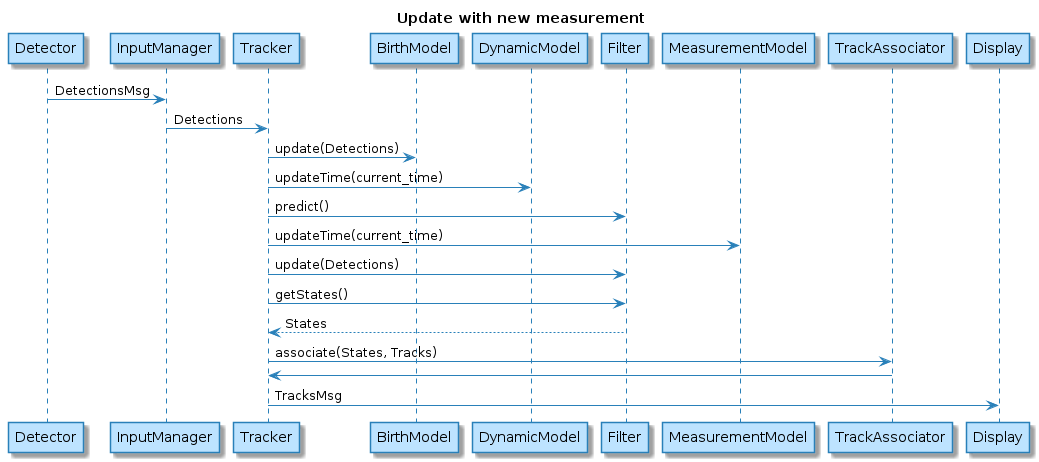

The diagram above was rendered by PlantUML. Its source (embedded in the PNG):
@startuml
skinparam backgroundColor white

skinparam note {
    BackgroundColor #F1FFFF
    BorderColor #2980B9
}

skinparam activity {
    BackgroundColor #BDE3FF
    ArrowColor #2980B9
    BorderColor #2980B9
    StartColor #227BC6
    EndColor #227BC6
    BarColor #227BC6
}

skinparam sequence {
    ArrowColor  #2980B9
    DividerBackgroundColor  #BDE3FF
    GroupBackgroundColor    #BDE3FF
    LifeLineBackgroundColor white
    LifeLineBorderColor #2980B9
    ParticipantBackgroundColor  #BDE3FF
    ParticipantBorderColor  #2980B9
    BoxLineColor    #2980B9
    BoxBackgroundColor  #DDDDDD
}

skinparam actorBackgroundColor #FEFECE
skinparam actorBorderColor    #A80036

skinparam usecaseArrowColor   #A80036
skinparam usecaseBackgroundColor  #FEFECE
skinparam usecaseBorderColor  #A80036

skinparam classArrowColor #A80036
skinparam classBackgroundColor    #FEFECE
skinparam classBorderColor    #A80036

skinparam objectArrowColor    #A80036
skinparam objectBackgroundColor   #FEFECE
skinparam objectBorderColor   #A80036

skinparam packageBackgroundColor  #FEFECE
skinparam packageBorderColor  #A80036

skinparam stereotypeCBackgroundColor  #ADD1B2
skinparam stereotypeABackgroundColor  #A9DCDF
skinparam stereotypeIBackgroundColor  #B4A7E5
skinparam stereotypeEBackgroundColor  #EB937F

skinparam componentArrowColor #A80036
skinparam componentBackgroundColor    #FEFECE
skinparam componentBorderColor    #A80036
skinparam componentInterfaceBackgroundColor   #FEFECE
skinparam componentInterfaceBorderColor   #A80036

skinparam stateBackgroundColor #BDE3FF
skinparam stateBorderColor #2980B9
skinparam stateArrowColor #2980B9
skinparam stateStartColor black
skinparam stateEndColor   black
title Update with new measurement

Detector -> InputManager: DetectionsMsg

InputManager -> Tracker: Detections

Tracker -> BirthModel: update(Detections)


Tracker -> DynamicModel: updateTime(current_time)
Tracker -> Filter: predict()

Tracker -> MeasurementModel: updateTime(current_time)
Tracker -> Filter: update(Detections)

Tracker -> Filter: getStates()
Filter --> Tracker: States

Tracker -> TrackAssociator: associate(States, Tracks)
TrackAssociator -> Tracker: 



Tracker -> Display: TracksMsg
@enduml